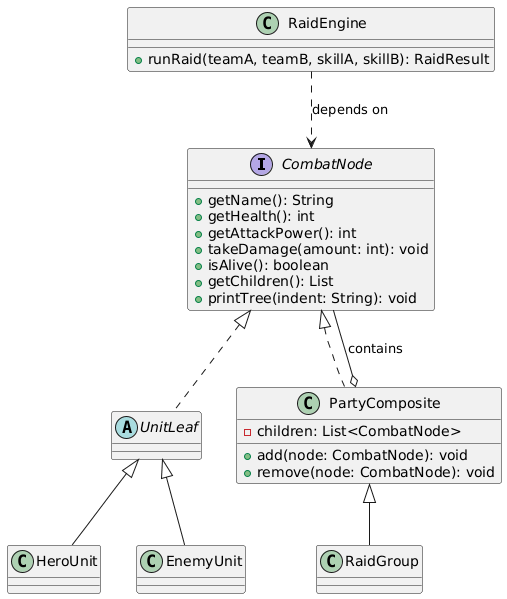

The diagram above was rendered by PlantUML. Its source (embedded in the PNG):
@startuml
interface CombatNode {
  +getName(): String
  +getHealth(): int
  +getAttackPower(): int
  +takeDamage(amount: int): void
  +isAlive(): boolean
  +getChildren(): List
  +printTree(indent: String): void
}

abstract class UnitLeaf implements CombatNode
class HeroUnit extends UnitLeaf
class EnemyUnit extends UnitLeaf

class PartyComposite implements CombatNode {
  -children: List<CombatNode>
  +add(node: CombatNode): void
  +remove(node: CombatNode): void
}

class RaidGroup extends PartyComposite

class RaidEngine {
  +runRaid(teamA, teamB, skillA, skillB): RaidResult
}

PartyComposite o-- CombatNode : contains
RaidEngine ..> CombatNode : depends on
@enduml